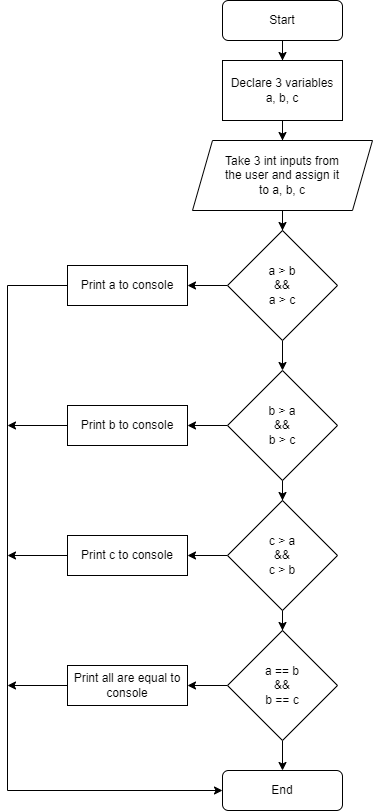

The diagram above was exported from draw.io. Its source (the exported page's mxGraphModel, read from the mxfile embedded in the PNG):
<mxGraphModel dx="1038" dy="513" grid="1" gridSize="10" guides="1" tooltips="1" connect="1" arrows="1" fold="1" page="1" pageScale="1" pageWidth="850" pageHeight="1100" math="0" shadow="0">
  <root>
    <mxCell id="0" />
    <mxCell id="1" parent="0" />
    <mxCell id="lR0FwsZECTPD_2OlO4v3-10" style="edgeStyle=orthogonalEdgeStyle;rounded=0;orthogonalLoop=1;jettySize=auto;html=1;entryX=0.5;entryY=0;entryDx=0;entryDy=0;" edge="1" parent="1" source="lR0FwsZECTPD_2OlO4v3-3" target="lR0FwsZECTPD_2OlO4v3-5">
      <mxGeometry relative="1" as="geometry" />
    </mxCell>
    <mxCell id="lR0FwsZECTPD_2OlO4v3-3" value="" style="rounded=1;whiteSpace=wrap;html=1;" vertex="1" parent="1">
      <mxGeometry x="365" y="20" width="120" height="40" as="geometry" />
    </mxCell>
    <mxCell id="lR0FwsZECTPD_2OlO4v3-4" value="Start" style="text;html=1;strokeColor=none;fillColor=none;align=center;verticalAlign=middle;whiteSpace=wrap;rounded=0;" vertex="1" parent="1">
      <mxGeometry x="395" y="25" width="60" height="30" as="geometry" />
    </mxCell>
    <mxCell id="lR0FwsZECTPD_2OlO4v3-13" style="edgeStyle=orthogonalEdgeStyle;rounded=0;orthogonalLoop=1;jettySize=auto;html=1;entryX=0.5;entryY=0;entryDx=0;entryDy=0;" edge="1" parent="1" source="lR0FwsZECTPD_2OlO4v3-5" target="lR0FwsZECTPD_2OlO4v3-7">
      <mxGeometry relative="1" as="geometry" />
    </mxCell>
    <mxCell id="lR0FwsZECTPD_2OlO4v3-5" value="" style="rounded=0;whiteSpace=wrap;html=1;" vertex="1" parent="1">
      <mxGeometry x="365" y="80" width="120" height="60" as="geometry" />
    </mxCell>
    <mxCell id="lR0FwsZECTPD_2OlO4v3-6" value="Declare 3 variables a, b, c" style="text;html=1;strokeColor=none;fillColor=none;align=center;verticalAlign=middle;whiteSpace=wrap;rounded=0;" vertex="1" parent="1">
      <mxGeometry x="370" y="95" width="110" height="30" as="geometry" />
    </mxCell>
    <mxCell id="lR0FwsZECTPD_2OlO4v3-18" style="edgeStyle=orthogonalEdgeStyle;rounded=0;orthogonalLoop=1;jettySize=auto;html=1;" edge="1" parent="1" source="lR0FwsZECTPD_2OlO4v3-7" target="lR0FwsZECTPD_2OlO4v3-14">
      <mxGeometry relative="1" as="geometry" />
    </mxCell>
    <mxCell id="lR0FwsZECTPD_2OlO4v3-7" value="" style="shape=parallelogram;perimeter=parallelogramPerimeter;whiteSpace=wrap;html=1;fixedSize=1;" vertex="1" parent="1">
      <mxGeometry x="335" y="160" width="180" height="70" as="geometry" />
    </mxCell>
    <mxCell id="lR0FwsZECTPD_2OlO4v3-8" value="Take 3 int inputs from&lt;br&gt;the user and assign it&lt;br&gt;to a, b, c" style="text;html=1;strokeColor=none;fillColor=none;align=center;verticalAlign=middle;whiteSpace=wrap;rounded=0;" vertex="1" parent="1">
      <mxGeometry x="355" y="165" width="140" height="60" as="geometry" />
    </mxCell>
    <mxCell id="lR0FwsZECTPD_2OlO4v3-22" style="edgeStyle=orthogonalEdgeStyle;rounded=0;orthogonalLoop=1;jettySize=auto;html=1;entryX=1;entryY=0.5;entryDx=0;entryDy=0;" edge="1" parent="1" source="lR0FwsZECTPD_2OlO4v3-14" target="lR0FwsZECTPD_2OlO4v3-19">
      <mxGeometry relative="1" as="geometry" />
    </mxCell>
    <mxCell id="lR0FwsZECTPD_2OlO4v3-52" style="edgeStyle=orthogonalEdgeStyle;rounded=0;orthogonalLoop=1;jettySize=auto;html=1;entryX=0.5;entryY=0;entryDx=0;entryDy=0;" edge="1" parent="1" source="lR0FwsZECTPD_2OlO4v3-14" target="lR0FwsZECTPD_2OlO4v3-48">
      <mxGeometry relative="1" as="geometry" />
    </mxCell>
    <mxCell id="lR0FwsZECTPD_2OlO4v3-14" value="" style="rhombus;whiteSpace=wrap;html=1;" vertex="1" parent="1">
      <mxGeometry x="370" y="250" width="110" height="110" as="geometry" />
    </mxCell>
    <mxCell id="lR0FwsZECTPD_2OlO4v3-15" value="a &amp;gt; b&lt;br&gt;&amp;amp;&amp;amp;&lt;br&gt;a &amp;gt; c" style="text;html=1;strokeColor=none;fillColor=none;align=center;verticalAlign=middle;whiteSpace=wrap;rounded=0;" vertex="1" parent="1">
      <mxGeometry x="395" y="280" width="60" height="50" as="geometry" />
    </mxCell>
    <mxCell id="lR0FwsZECTPD_2OlO4v3-75" style="edgeStyle=orthogonalEdgeStyle;rounded=0;orthogonalLoop=1;jettySize=auto;html=1;entryX=0;entryY=0.5;entryDx=0;entryDy=0;" edge="1" parent="1" source="lR0FwsZECTPD_2OlO4v3-19" target="lR0FwsZECTPD_2OlO4v3-70">
      <mxGeometry relative="1" as="geometry">
        <Array as="points">
          <mxPoint x="150" y="305" />
          <mxPoint x="150" y="810" />
        </Array>
      </mxGeometry>
    </mxCell>
    <mxCell id="lR0FwsZECTPD_2OlO4v3-19" value="" style="rounded=0;whiteSpace=wrap;html=1;" vertex="1" parent="1">
      <mxGeometry x="210" y="285" width="120" height="40" as="geometry" />
    </mxCell>
    <mxCell id="lR0FwsZECTPD_2OlO4v3-20" value="Print a to console" style="text;html=1;strokeColor=none;fillColor=none;align=center;verticalAlign=middle;whiteSpace=wrap;rounded=0;" vertex="1" parent="1">
      <mxGeometry x="215" y="290" width="110" height="30" as="geometry" />
    </mxCell>
    <mxCell id="lR0FwsZECTPD_2OlO4v3-47" style="edgeStyle=orthogonalEdgeStyle;rounded=0;orthogonalLoop=1;jettySize=auto;html=1;entryX=1;entryY=0.5;entryDx=0;entryDy=0;" edge="1" parent="1" source="lR0FwsZECTPD_2OlO4v3-48" target="lR0FwsZECTPD_2OlO4v3-50">
      <mxGeometry relative="1" as="geometry" />
    </mxCell>
    <mxCell id="lR0FwsZECTPD_2OlO4v3-63" style="edgeStyle=orthogonalEdgeStyle;rounded=0;orthogonalLoop=1;jettySize=auto;html=1;entryX=0.5;entryY=0;entryDx=0;entryDy=0;" edge="1" parent="1" source="lR0FwsZECTPD_2OlO4v3-48" target="lR0FwsZECTPD_2OlO4v3-59">
      <mxGeometry relative="1" as="geometry" />
    </mxCell>
    <mxCell id="lR0FwsZECTPD_2OlO4v3-48" value="" style="rhombus;whiteSpace=wrap;html=1;" vertex="1" parent="1">
      <mxGeometry x="370" y="390" width="110" height="110" as="geometry" />
    </mxCell>
    <mxCell id="lR0FwsZECTPD_2OlO4v3-49" value="b &amp;gt; a&lt;br&gt;&amp;amp;&amp;amp;&lt;br&gt;b &amp;gt; c" style="text;html=1;strokeColor=none;fillColor=none;align=center;verticalAlign=middle;whiteSpace=wrap;rounded=0;" vertex="1" parent="1">
      <mxGeometry x="395" y="420" width="60" height="50" as="geometry" />
    </mxCell>
    <mxCell id="lR0FwsZECTPD_2OlO4v3-76" style="edgeStyle=orthogonalEdgeStyle;rounded=0;orthogonalLoop=1;jettySize=auto;html=1;" edge="1" parent="1" source="lR0FwsZECTPD_2OlO4v3-50">
      <mxGeometry relative="1" as="geometry">
        <mxPoint x="150" y="445" as="targetPoint" />
      </mxGeometry>
    </mxCell>
    <mxCell id="lR0FwsZECTPD_2OlO4v3-50" value="" style="rounded=0;whiteSpace=wrap;html=1;" vertex="1" parent="1">
      <mxGeometry x="210" y="425" width="120" height="40" as="geometry" />
    </mxCell>
    <mxCell id="lR0FwsZECTPD_2OlO4v3-51" value="Print b to console" style="text;html=1;strokeColor=none;fillColor=none;align=center;verticalAlign=middle;whiteSpace=wrap;rounded=0;" vertex="1" parent="1">
      <mxGeometry x="215" y="430" width="110" height="30" as="geometry" />
    </mxCell>
    <mxCell id="lR0FwsZECTPD_2OlO4v3-58" style="edgeStyle=orthogonalEdgeStyle;rounded=0;orthogonalLoop=1;jettySize=auto;html=1;entryX=1;entryY=0.5;entryDx=0;entryDy=0;" edge="1" parent="1" source="lR0FwsZECTPD_2OlO4v3-59" target="lR0FwsZECTPD_2OlO4v3-61">
      <mxGeometry relative="1" as="geometry" />
    </mxCell>
    <mxCell id="lR0FwsZECTPD_2OlO4v3-69" style="edgeStyle=orthogonalEdgeStyle;rounded=0;orthogonalLoop=1;jettySize=auto;html=1;entryX=0.5;entryY=0;entryDx=0;entryDy=0;" edge="1" parent="1" source="lR0FwsZECTPD_2OlO4v3-59" target="lR0FwsZECTPD_2OlO4v3-65">
      <mxGeometry relative="1" as="geometry" />
    </mxCell>
    <mxCell id="lR0FwsZECTPD_2OlO4v3-59" value="" style="rhombus;whiteSpace=wrap;html=1;" vertex="1" parent="1">
      <mxGeometry x="370" y="520" width="110" height="110" as="geometry" />
    </mxCell>
    <mxCell id="lR0FwsZECTPD_2OlO4v3-60" value="c &amp;gt; a&lt;br&gt;&amp;amp;&amp;amp;&lt;br&gt;c &amp;gt; b" style="text;html=1;strokeColor=none;fillColor=none;align=center;verticalAlign=middle;whiteSpace=wrap;rounded=0;" vertex="1" parent="1">
      <mxGeometry x="395" y="550" width="60" height="50" as="geometry" />
    </mxCell>
    <mxCell id="lR0FwsZECTPD_2OlO4v3-77" style="edgeStyle=orthogonalEdgeStyle;rounded=0;orthogonalLoop=1;jettySize=auto;html=1;" edge="1" parent="1" source="lR0FwsZECTPD_2OlO4v3-61">
      <mxGeometry relative="1" as="geometry">
        <mxPoint x="150" y="575" as="targetPoint" />
      </mxGeometry>
    </mxCell>
    <mxCell id="lR0FwsZECTPD_2OlO4v3-61" value="" style="rounded=0;whiteSpace=wrap;html=1;" vertex="1" parent="1">
      <mxGeometry x="210" y="555" width="120" height="40" as="geometry" />
    </mxCell>
    <mxCell id="lR0FwsZECTPD_2OlO4v3-62" value="Print c to console" style="text;html=1;strokeColor=none;fillColor=none;align=center;verticalAlign=middle;whiteSpace=wrap;rounded=0;" vertex="1" parent="1">
      <mxGeometry x="215" y="560" width="110" height="30" as="geometry" />
    </mxCell>
    <mxCell id="lR0FwsZECTPD_2OlO4v3-64" style="edgeStyle=orthogonalEdgeStyle;rounded=0;orthogonalLoop=1;jettySize=auto;html=1;entryX=1;entryY=0.5;entryDx=0;entryDy=0;" edge="1" parent="1" source="lR0FwsZECTPD_2OlO4v3-65" target="lR0FwsZECTPD_2OlO4v3-67">
      <mxGeometry relative="1" as="geometry" />
    </mxCell>
    <mxCell id="lR0FwsZECTPD_2OlO4v3-72" style="edgeStyle=orthogonalEdgeStyle;rounded=0;orthogonalLoop=1;jettySize=auto;html=1;entryX=0.5;entryY=0;entryDx=0;entryDy=0;" edge="1" parent="1" source="lR0FwsZECTPD_2OlO4v3-65" target="lR0FwsZECTPD_2OlO4v3-70">
      <mxGeometry relative="1" as="geometry" />
    </mxCell>
    <mxCell id="lR0FwsZECTPD_2OlO4v3-65" value="" style="rhombus;whiteSpace=wrap;html=1;" vertex="1" parent="1">
      <mxGeometry x="370" y="650" width="110" height="110" as="geometry" />
    </mxCell>
    <mxCell id="lR0FwsZECTPD_2OlO4v3-66" value="a == b&lt;br&gt;&amp;amp;&amp;amp;&lt;br&gt;b == c" style="text;html=1;strokeColor=none;fillColor=none;align=center;verticalAlign=middle;whiteSpace=wrap;rounded=0;" vertex="1" parent="1">
      <mxGeometry x="395" y="680" width="60" height="50" as="geometry" />
    </mxCell>
    <mxCell id="lR0FwsZECTPD_2OlO4v3-78" style="edgeStyle=orthogonalEdgeStyle;rounded=0;orthogonalLoop=1;jettySize=auto;html=1;" edge="1" parent="1" source="lR0FwsZECTPD_2OlO4v3-67">
      <mxGeometry relative="1" as="geometry">
        <mxPoint x="150" y="705" as="targetPoint" />
      </mxGeometry>
    </mxCell>
    <mxCell id="lR0FwsZECTPD_2OlO4v3-67" value="" style="rounded=0;whiteSpace=wrap;html=1;" vertex="1" parent="1">
      <mxGeometry x="210" y="685" width="120" height="40" as="geometry" />
    </mxCell>
    <mxCell id="lR0FwsZECTPD_2OlO4v3-68" value="Print all are equal to console" style="text;html=1;strokeColor=none;fillColor=none;align=center;verticalAlign=middle;whiteSpace=wrap;rounded=0;" vertex="1" parent="1">
      <mxGeometry x="215" y="690" width="110" height="30" as="geometry" />
    </mxCell>
    <mxCell id="lR0FwsZECTPD_2OlO4v3-70" value="" style="rounded=1;whiteSpace=wrap;html=1;" vertex="1" parent="1">
      <mxGeometry x="365" y="790" width="120" height="40" as="geometry" />
    </mxCell>
    <mxCell id="lR0FwsZECTPD_2OlO4v3-71" value="End" style="text;html=1;strokeColor=none;fillColor=none;align=center;verticalAlign=middle;whiteSpace=wrap;rounded=0;" vertex="1" parent="1">
      <mxGeometry x="395" y="795" width="60" height="30" as="geometry" />
    </mxCell>
  </root>
</mxGraphModel>